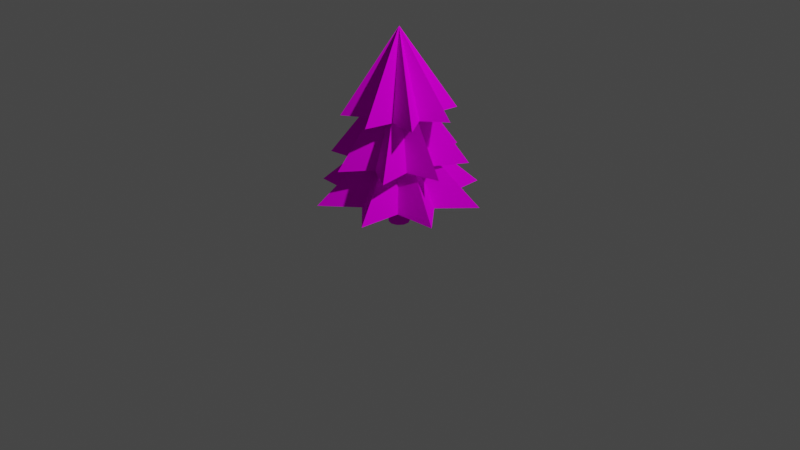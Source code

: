 # Source: fir.blend  (saved by Blender 2.80.75; exported with 4.5.12 LTS)
import bpy
from mathutils import Matrix  # noqa: F401  (used for matrix-valued properties, if any)

bpy.ops.wm.read_factory_settings(use_empty=True)
scene = bpy.context.scene
scene.name = 'Scene'

# ---- collections
col_collection = bpy.data.collections.new('Collection'); scene.collection.children.link(col_collection)

# ---- images (referenced by path relative to the original .blend; pixels are not part of the script)
import os
ASSET_DIR = os.environ.get("B2B_ASSET_DIR", "")  # directory of the original .blend (textures are referenced by path, not embedded)
HERE = os.path.dirname(os.path.abspath(__file__))  # packed textures are extracted next to this script under _unpacked/

def load_image(name, relpath, width, height, colorspace="sRGB"):
    """Load a texture the original file referenced (path relative to the .blend, or extracted next to this script)."""
    p = next((c for c in (os.path.join(HERE, relpath), os.path.join(ASSET_DIR, relpath)) if relpath and os.path.exists(c)), "")
    if p:
        img = bpy.data.images.load(p, check_existing=True)
        img.name = name
    else:  # same state as the original file: an image datablock whose file is absent (Cycles renders it pink)
        img = bpy.data.images.new(name, width, height)
        img.source = "FILE"
        img.filepath = "//" + (relpath or name)
    img.colorspace_settings.name = colorspace
    return img
img_tree_bottom_texture_png = load_image('tree_bottom_texture.png', 'tree_bottom_texture.png', 1024, 1024, 'sRGB')
img_tree_top_texture_png = load_image('tree_top_texture.png', 'tree_top_texture.png', 1024, 1024, 'sRGB')

# ---- materials (node trees are filled in below, after node groups)
mat_material = bpy.data.materials.new('Material')
mat_material.alpha_threshold = 0.0
mat_material.use_transparent_shadow = False
mat_material.line_color = (0.0, 0.0, 0.0, 1.0)
mat_material_001 = bpy.data.materials.new('Material.001')
mat_material_001.use_transparent_shadow = False

# ---- material node trees
mat_material.use_nodes = True; mat_material.node_tree.nodes.clear()
_N = mat_material.node_tree.nodes; _L = mat_material.node_tree.links
n0 = _N.new('ShaderNodeOutputMaterial'); n0.name = 'Material Output'; n0.location = (300, 300)
n1 = _N.new('ShaderNodeBsdfPrincipled'); n1.name = 'Principled BSDF'; n1.location = (10, 300)
n1.distribution = 'GGX'
n1.subsurface_method = 'BURLEY'
n1.inputs[2].default_value = 0.9278
n1.inputs[3].default_value = 1.45
n1.inputs[13].default_value = 0.0
n1.inputs[27].default_value = (0.0, 0.0, 0.0, 1.0)
n1.inputs[28].default_value = 1.0
n2 = _N.new('ShaderNodeTexImage'); n2.name = 'Image Texture'; n2.location = (-280, 280)
n2.image = img_tree_bottom_texture_png
_L.new(n1.outputs[0], n0.inputs[0])
_L.new(n2.outputs[0], n1.inputs[0])
n0.is_active_output = True
mat_material_001.use_nodes = True; mat_material_001.node_tree.nodes.clear()
_N = mat_material_001.node_tree.nodes; _L = mat_material_001.node_tree.links
n0 = _N.new('ShaderNodeOutputMaterial'); n0.name = 'Material Output'; n0.location = (300, 300)
n1 = _N.new('ShaderNodeBsdfPrincipled'); n1.name = 'Principled BSDF'; n1.location = (10, 300)
n1.distribution = 'GGX'
n1.subsurface_method = 'BURLEY'
n1.inputs[2].default_value = 1.0
n1.inputs[3].default_value = 1.45
n1.inputs[13].default_value = 0.0
n1.inputs[27].default_value = (0.0, 0.0, 0.0, 1.0)
n1.inputs[28].default_value = 1.0
n2 = _N.new('ShaderNodeTexImage'); n2.name = 'Image Texture'; n2.location = (-280, 280)
n2.image = img_tree_top_texture_png
_L.new(n1.outputs[0], n0.inputs[0])
_L.new(n2.outputs[0], n1.inputs[0])
n0.is_active_output = True

# ---- world
world_world = bpy.data.worlds.new('World'); scene.world = world_world
world_world.use_nodes = True; world_world.node_tree.nodes.clear()
_N = world_world.node_tree.nodes; _L = world_world.node_tree.links
n0 = _N.new('ShaderNodeOutputWorld'); n0.name = 'World Output'; n0.location = (300, 300)
n1 = _N.new('ShaderNodeBackground'); n1.name = 'Background'; n1.location = (10, 300)
n1.inputs[0].default_value = (0.05088, 0.05088, 0.05088, 1.0)
_L.new(n1.outputs[0], n0.inputs[0])
n0.is_active_output = True
world_world.color = (0.05088, 0.05088, 0.05088)
world_world.use_sun_shadow = False
world_world.sun_shadow_jitter_overblur = 0.0

# ---- cameras
cam_camera = bpy.data.cameras.new('Camera')
cam_camera.clip_end = 100.0
cam_camera.ortho_scale = 7.314

# ---- lights
light_light = bpy.data.lights.new('Light', 'POINT')
light_light.transmission_factor = 0.0
light_light.energy = 1000.0
light_light.shadow_soft_size = 0.1
light_light.shadow_maximum_resolution = 0.006
light_light.use_absolute_resolution = True

# ---- meshes
me_cylinder = bpy.data.meshes.new('Cylinder')
me_cylinder.from_pydata([(4.351e-09, 0.1085, -0.25), (4.351e-09, 0.1085, 0.25), (0.06379, 0.0878, -0.25), (0.06379, 0.0878, 0.25), (0.1032, 0.03354, -0.25), (0.1032, 0.03354, 0.25), (0.1032, -0.03354, -0.25), (0.1032, -0.03354, 0.25), (0.06379, -0.0878, -0.25), (0.06379, -0.0878, 0.25), (-5.137e-09, -0.1085, -0.25), (-5.137e-09, -0.1085, 0.25), (-0.06379, -0.0878, -0.25), (-0.06379, -0.0878, 0.25), (-0.1032, -0.03354, -0.25), (-0.1032, -0.03354, 0.25), (-0.1032, 0.03354, -0.25), (-0.1032, 0.03354, 0.25), (-0.06379, 0.0878, -0.25), (-0.06379, 0.0878, 0.25)], [], [(0, 1, 3, 2), (2, 3, 5, 4), (4, 5, 7, 6), (6, 7, 9, 8), (8, 9, 11, 10), (10, 11, 13, 12), (12, 13, 15, 14), (14, 15, 17, 16), (3, 1, 19, 17, 15, 13, 11, 9, 7, 5), (16, 17, 19, 18), (18, 19, 1, 0), (0, 2, 4, 6, 8, 10, 12, 14, 16, 18)])
_uv = me_cylinder.uv_layers.new(name='UVMap')
_uv.uv.foreach_set('vector', [0.4373, -0.000361, 0.4373, 0.9961, 0.3385, 0.9961, 0.3385, -0.000361, 0.3385, -0.000361, 0.3385, 0.9961, 0.2586, 0.9961, 0.2586, -0.000361, 1.0, -0.000361, 1.0, 0.9961, 0.9012, 0.9961, 0.9012, -0.000361, 0.9012, -0.000361, 0.9012, 0.9961, 0.8213, 0.9961, 0.8213, -0.000361, 0.1787, 0.9961, 0.1787, 1.993, 0.07992, 1.993, 0.07992, 0.9961, 0.07992, 0.9961, 0.07992, 1.993, 0.0, 1.993, 0.0, 0.9961, 8.941e-08, 0.9961, 0.0, -0.000361, 0.07992, -0.000361, 0.07992, 0.9961, 0.07992, 0.9961, 0.07992, -0.000361, 0.1787, -0.000361, 0.1787, 0.9961, 0.6693, -0.000361, 0.7632, 0.05558, 0.8213, 0.202, 0.8213, 0.383, 0.7632, 0.5295, 0.6693, 0.5854, 0.5753, 0.5295, 0.5173, 0.383, 0.5173, 0.202, 0.5753, 0.05558, 0.1787, 0.9961, 0.1787, -0.000361, 0.2586, -0.000361, 0.2586, 0.9961, 0.5173, -0.000361, 0.5173, 0.9961, 0.4373, 0.9961, 0.4373, -0.000361, 0.7632, 1.115, 0.6693, 1.171, 0.5753, 1.115, 0.5173, 0.9688, 0.5173, 0.7878, 0.5753, 0.6414, 0.6693, 0.5854, 0.7632, 0.6414, 0.8213, 0.7878, 0.8213, 0.9688])
me_cylinder.materials.append(mat_material)
me_cylinder.use_remesh_preserve_volume = False
me_cylinder.use_remesh_preserve_attributes = False
me_cylinder.use_mirror_vertex_groups = False
me_cylinder.update()
me_cone_001 = bpy.data.meshes.new('Cone.001')
me_cone_001.from_pydata([(4.174e-08, 0.4973, -1.0), (0.3277, 0.7912, -1.0), (0.3517, 0.3517, -1.0), (0.7912, 0.3277, -1.0), (0.4973, -2.209e-08, -1.0), (0.7912, -0.3277, -1.0), (0.3517, -0.3517, -1.0), (0.3277, -0.7912, -1.0), (1.168e-07, -0.4973, -1.0), (-0.3277, -0.7912, -1.0), (-0.3517, -0.3517, -1.0), (0.0, 0.0, 1.0), (-0.7912, -0.3277, -1.0), (-0.4973, 5.576e-09, -1.0), (-0.7912, 0.3277, -1.0), (-0.3517, 0.3517, -1.0), (-0.3277, 0.7912, -1.0), (0.2215, 0.3378, -0.001529), (0.575, 0.3915, -0.001529), (0.3955, 0.08227, -0.001529), (0.6834, -0.1297, -0.001529), (0.3378, -0.2215, -0.001529), (0.3915, -0.575, -0.001529), (0.08227, -0.3955, -0.001529), (-0.1297, -0.6834, -0.001529), (-0.2215, -0.3378, -0.001529), (-0.575, -0.3915, -0.001529), (-0.3955, -0.08227, -0.001529), (3.016e-08, 3.045e-08, 2.345), (-0.6834, 0.1297, -0.001529), (-0.3378, 0.2215, -0.001529), (-0.3915, 0.575, -0.001529), (-0.08227, 0.3955, -0.001529), (0.1297, 0.6834, -0.001529), (0.2707, 0.1974, 1.23), (0.5607, 0.1356, 1.23), (0.331, -0.05182, 1.23), (0.4924, -0.3005, 1.23), (0.1974, -0.2707, 1.23), (0.1356, -0.5607, 1.23), (-0.05182, -0.331, 1.23), (-0.3005, -0.4924, 1.23), (-0.2707, -0.1974, 1.23), (-0.5607, -0.1356, 1.23), (-0.331, 0.05182, 1.23), (4.35e-08, 4.263e-08, 3.394), (-0.4924, 0.3005, 1.23), (-0.1974, 0.2707, 1.23), (-0.1356, 0.5607, 1.23), (0.05182, 0.331, 1.23), (0.3005, 0.4924, 1.23)], [], [(0, 11, 1), (1, 11, 2), (2, 11, 3), (3, 11, 4), (4, 11, 5), (5, 11, 6), (6, 11, 7), (7, 11, 8), (8, 11, 9), (9, 11, 10), (10, 11, 12), (12, 11, 13), (13, 11, 14), (14, 11, 15), (15, 11, 16), (16, 11, 0), (0, 1, 2, 3, 4, 5, 6, 7, 8, 9, 10, 12, 13, 14, 15, 16), (17, 28, 18), (18, 28, 19), (19, 28, 20), (20, 28, 21), (21, 28, 22), (22, 28, 23), (23, 28, 24), (24, 28, 25), (25, 28, 26), (26, 28, 27), (27, 28, 29), (29, 28, 30), (30, 28, 31), (31, 28, 32), (32, 28, 33), (33, 28, 17), (17, 18, 19, 20, 21, 22, 23, 24, 25, 26, 27, 29, 30, 31, 32, 33), (34, 45, 35), (35, 45, 36), (36, 45, 37), (37, 45, 38), (38, 45, 39), (39, 45, 40), (40, 45, 41), (41, 45, 42), (42, 45, 43), (43, 45, 44), (44, 45, 46), (46, 45, 47), (47, 45, 48), (48, 45, 49), (49, 45, 50), (50, 45, 34), (34, 35, 36, 37, 38, 39, 40, 41, 42, 43, 44, 46, 47, 48, 49, 50)])
_uv = me_cone_001.uv_layers.new(name='UVMap')
_uv.uv.foreach_set('vector', [0.3434, 0.8741, 0.3356, 0.04362, 0.4562, 0.884, 0.18, 0.8994, 0.2371, 0.05057, 0.2812, 0.877, 0.5133, 0.8867, 0.6517, 0.066, 0.6517, 0.9504, 0.3107, 0.9427, 0.37, 0.0605, 0.4533, 0.8885, 0.7122, 0.9217, 0.8082, 0.1006, 0.8082, 0.9479, 0.2428, 0.9265, 0.3503, 0.07589, 0.3515, 0.9095, 0.3515, 0.9095, 0.3503, 0.07589, 0.4639, 0.9265, 0.5944, 0.9272, 0.6528, 0.05936, 0.7184, 0.8879, 0.1339, 0.8569, 0.2724, 0.0362, 0.2724, 0.9206, 0.5094, 0.9025, 0.5871, 0.02631, 0.6499, 0.8552, 0.5918, 0.9521, 0.6878, 0.131, 0.6878, 0.9782, 0.4324, 0.9316, 0.5075, 0.08423, 0.534, 0.9114, 0.4467, 0.942, 0.5744, 0.1211, 0.5744, 0.9941, 0.4491, 0.952, 0.5084, 0.06982, 0.5917, 0.8978, 0.3051, 0.8968, 0.4366, 0.07471, 0.4366, 0.9545, 0.2344, 0.8981, 0.3356, 0.04362, 0.3434, 0.8741, 0.7058, 0.7358, 0.6957, 0.9578, 0.5583, 0.8094, 0.4209, 0.9578, 0.4109, 0.7358, 0.2266, 0.7237, 0.3498, 0.5582, 0.2266, 0.3927, 0.4109, 0.3806, 0.4209, 0.1586, 0.5583, 0.307, 0.6957, 0.1586, 0.7058, 0.3806, 0.89, 0.3927, 0.7668, 0.5582, 0.89, 0.7237, 0.5907, 0.4272, -0.05831, 0.7853, 0.5618, 0.3386, 1.086, 0.4814, 0.4349, 0.8776, 1.018, 0.4207, 0.5372, 0.3563, -0.1009, 0.7262, 0.5074, 0.2879, 1.012, 0.3797, 0.3525, 0.7541, 0.9573, 0.3218, 0.9573, 0.3218, 0.3525, 0.7541, 0.933, 0.2696, 0.9004, 0.5005, 0.2654, 0.887, 0.8555, 0.4486, 0.8012, 0.7037, 0.1522, 1.062, 0.7723, 0.615, 0.8393, 0.4293, 0.1865, 0.8266, 0.7683, 0.3678, 0.6552, 0.5113, 0.01719, 0.8811, 0.6255, 0.4429, 0.9007, 0.2501, 0.2514, 0.6405, 0.8542, 0.2053, 0.8542, 0.2053, 0.2514, 0.6405, 0.8203, 0.1385, 1.142, 0.5725, 0.4914, 0.9686, 1.074, 0.5118, 0.7352, 0.613, 0.08679, 0.9706, 0.7057, 0.5248, 0.8196, 0.139, 0.1598, 0.5134, 0.7646, 0.08119, 0.7646, 0.08119, 0.1598, 0.5134, 0.7403, 0.02895, 0.7661, 0.3416, 0.1369, 0.7129, 0.7413, 0.2989, 0.515, 0.2573, 0.6409, 0.1212, 0.6501, 0.3247, 0.8191, 0.3358, 0.7061, 0.4875, 0.8191, 0.6392, 0.6501, 0.6503, 0.6409, 0.8538, 0.515, 0.7177, 0.3891, 0.8538, 0.3798, 0.6503, 0.2109, 0.6392, 0.3239, 0.4875, 0.2109, 0.3358, 0.3798, 0.3247, 0.3891, 0.1212, 0.1768, 0.7362, 0.9539, 0.7689, 0.1596, 0.821, 0.2337, 0.844, 1.032, 0.8559, 0.257, 0.9291, 0.05949, 0.714, 0.8288, 0.7095, 0.06261, 0.7616, 0.2046, 0.6517, 0.9976, 0.6534, 0.2184, 0.7053, 0.2184, 0.7053, 0.9976, 0.6534, 0.213, 0.7802, 0.02862, 0.7448, 0.82, 0.7509, 0.04733, 0.8246, 0.1829, 0.8258, 0.96, 0.8586, 0.1657, 0.9106, 0.04555, 0.8551, 0.8428, 0.8903, 0.065, 0.9351, 0.2253, 0.789, 0.9951, 0.7715, 0.2305, 0.8363, 0.0991, 0.7882, 0.8827, 0.7788, 0.1122, 0.8567, 0.03841, 0.6317, 0.8167, 0.6629, 0.01989, 0.7151, 0.149, 0.6377, 0.9477, 0.6496, 0.1724, 0.7228, 0.06003, 0.7775, 0.8348, 0.8029, 0.04841, 0.8544, 0.09253, 0.6367, 0.886, 0.6598, 0.1065, 0.6907, 0.1065, 0.6907, 0.886, 0.6598, 0.1014, 0.7653, 0.03255, 0.7331, 0.9087, 0.7558, 0.06093, 0.7968, 0.4526, 1.086, 0.4547, 1.039, 0.4842, 1.07, 0.5136, 1.039, 0.5157, 1.086, 0.5552, 1.089, 0.5288, 1.124, 0.5552, 1.16, 0.5157, 1.162, 0.5136, 1.21, 0.4842, 1.178, 0.4547, 1.21, 0.4526, 1.162, 0.4131, 1.16, 0.4395, 1.124, 0.4131, 1.089])
me_cone_001.materials.append(mat_material_001)
me_cone_001.use_remesh_preserve_volume = False
me_cone_001.use_remesh_preserve_attributes = False
me_cone_001.use_mirror_vertex_groups = False
me_cone_001.update()

# ---- objects
ob_light = bpy.data.objects.new('Light', light_light)
ob_camera = bpy.data.objects.new('Camera', cam_camera)
ob_cylinder = bpy.data.objects.new('Cylinder', me_cylinder)
ob_cone = bpy.data.objects.new('Cone', me_cone_001)

# ---- transforms, parenting, visibility, modifiers, constraints
ob_light.location = (4.076, 1.005, 5.904)
ob_light.rotation_euler = (0.6503, 0.05522, 1.866)
ob_light.lock_rotations_4d = False
ob_light.empty_display_type = 'ARROWS'
ob_light.color = (0.0, 0.0, 0.0, 0.0)
ob_light.lineart.crease_threshold = 0.0
ob_camera.location = (7.359, -6.926, 4.958)
ob_camera.rotation_euler = (1.109, 0.0, 0.8149)
ob_camera.lock_rotations_4d = False
ob_camera.empty_display_type = 'ARROWS'
ob_camera.color = (0.0, 0.0, 0.0, 0.0)
ob_camera.display_type = 'WIRE'
ob_camera.lineart.crease_threshold = 0.0
ob_cylinder.location = (0.0, 0.0, 0.231)
ob_cylinder.lineart.crease_threshold = 0.0
ob_cone.location = (0.0, 0.0, 0.6801)
ob_cone.scale = (1.0, 1.0, 0.3907)
ob_cone.lineart.crease_threshold = 0.0

# ---- collection membership
col_collection.objects.link(ob_light)
col_collection.objects.link(ob_camera)
col_collection.objects.link(ob_cylinder)
col_collection.objects.link(ob_cone)

# ---- scene / render settings (as saved in the file)
scene.camera = ob_camera
scene.frame_start = 1; scene.frame_end = 250; scene.frame_set(1)
scene.render.engine = 'BLENDER_EEVEE_NEXT'
scene.cycles.use_denoising = False
scene.cycles.samples = 128
scene.cycles.sampling_pattern = 'TABULATED_SOBOL'
scene.cycles.use_adaptive_sampling = False
scene.cycles.use_light_tree = False
scene.view_settings.view_transform = 'Filmic'
bpy.context.view_layer.update()
